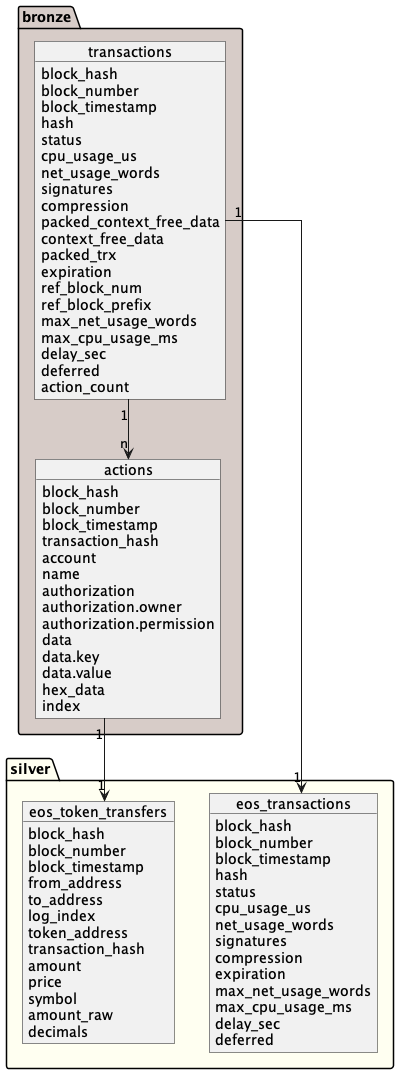

The diagram above was rendered by PlantUML. Its source (embedded in the PNG):
@startuml
!define LIGHTBLUE

skinparam linetype polyline
skinparam linetype ortho

package bronze #D7CCC8 {
    object transactions{
        block_hash
        block_number
        block_timestamp
        hash
        status
        cpu_usage_us
        net_usage_words
        signatures
        compression
        packed_context_free_data
        context_free_data
        packed_trx
        expiration
        ref_block_num
        ref_block_prefix
        max_net_usage_words
        max_cpu_usage_ms
        delay_sec
        deferred
        action_count
    }

    object actions {
        block_hash
        block_number
        block_timestamp
        transaction_hash
        account
        name
        authorization
        authorization.owner
        authorization.permission
        data
        data.key
        data.value
        hex_data
        index
    }
}

package silver #fffff1{
    object eos_token_transfers {
        block_hash
        block_number
        block_timestamp
        from_address
        to_address
        log_index
        token_address
        transaction_hash
        amount
        price
        symbol
        amount_raw
        decimals
    }

    object eos_transactions {
        block_hash
        block_number
        block_timestamp
        hash
        status
        cpu_usage_us
        net_usage_words
        signatures
        compression
        expiration
        max_net_usage_words
        max_cpu_usage_ms
        delay_sec
        deferred
    }
}





transactions "1" --> "n" actions
transactions "1" --> "1" eos_transactions
actions "1" --> "1" eos_token_transfers
@enduml